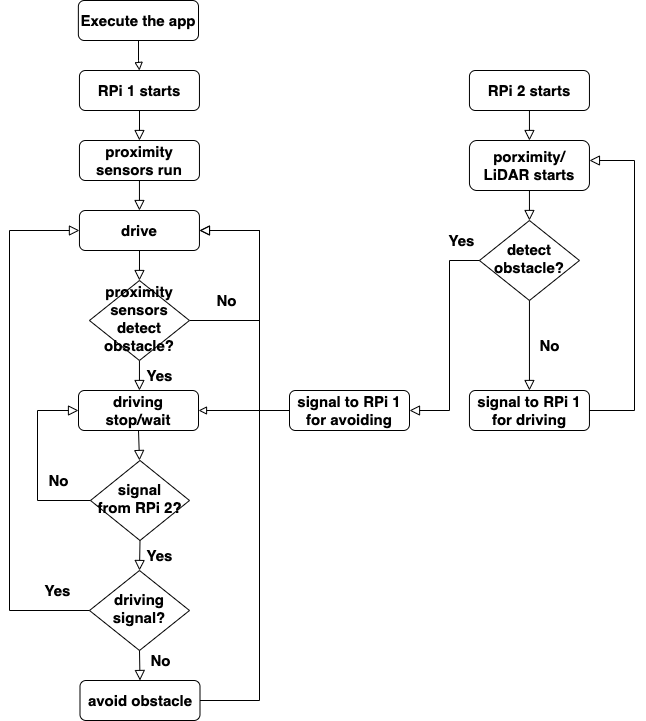

The diagram above was exported from draw.io. Its source (the exported page's mxGraphModel, read from the mxfile embedded in the PNG):
<mxGraphModel dx="1590" dy="935" grid="1" gridSize="10" guides="1" tooltips="1" connect="1" arrows="1" fold="1" page="1" pageScale="1" pageWidth="827" pageHeight="1169" math="0" shadow="0">
  <root>
    <mxCell id="WIyWlLk6GJQsqaUBKTNV-0" />
    <mxCell id="WIyWlLk6GJQsqaUBKTNV-1" parent="WIyWlLk6GJQsqaUBKTNV-0" />
    <mxCell id="WIyWlLk6GJQsqaUBKTNV-2" value="" style="rounded=0;html=1;jettySize=auto;orthogonalLoop=1;fontSize=15;endArrow=block;endFill=0;endSize=8;strokeWidth=1;shadow=0;labelBackgroundColor=none;edgeStyle=orthogonalEdgeStyle;entryX=0.5;entryY=0;entryDx=0;entryDy=0;fontStyle=1;labelBorderColor=none;" parent="WIyWlLk6GJQsqaUBKTNV-1" source="WIyWlLk6GJQsqaUBKTNV-3" target="QiKHsLOvkOeVTpOuPGiz-12" edge="1">
      <mxGeometry relative="1" as="geometry" />
    </mxCell>
    <mxCell id="WIyWlLk6GJQsqaUBKTNV-3" value="RPi 1 starts" style="rounded=1;whiteSpace=wrap;html=1;fontSize=15;glass=0;strokeWidth=1;shadow=0;fontStyle=1;labelBorderColor=none;" parent="WIyWlLk6GJQsqaUBKTNV-1" vertex="1">
      <mxGeometry x="189.95" y="200" width="120" height="40" as="geometry" />
    </mxCell>
    <mxCell id="WIyWlLk6GJQsqaUBKTNV-4" value="Yes" style="rounded=0;html=1;jettySize=auto;orthogonalLoop=1;fontSize=15;endArrow=block;endFill=0;endSize=8;strokeWidth=1;shadow=0;labelBackgroundColor=none;edgeStyle=orthogonalEdgeStyle;fontStyle=1;labelBorderColor=none;" parent="WIyWlLk6GJQsqaUBKTNV-1" source="WIyWlLk6GJQsqaUBKTNV-6" target="LvwY79gEv7F-gxQP5mXW-15" edge="1">
      <mxGeometry y="20" relative="1" as="geometry">
        <mxPoint as="offset" />
        <mxPoint x="285" y="550" as="targetPoint" />
        <Array as="points">
          <mxPoint x="250" y="520" />
          <mxPoint x="250" y="520" />
        </Array>
      </mxGeometry>
    </mxCell>
    <mxCell id="WIyWlLk6GJQsqaUBKTNV-5" value="No" style="edgeStyle=orthogonalEdgeStyle;rounded=0;html=1;jettySize=auto;orthogonalLoop=1;fontSize=15;endArrow=block;endFill=0;endSize=8;strokeWidth=1;shadow=0;labelBackgroundColor=none;entryX=1;entryY=0.5;entryDx=0;entryDy=0;fontStyle=1;labelBorderColor=none;exitX=1;exitY=0.5;exitDx=0;exitDy=0;" parent="WIyWlLk6GJQsqaUBKTNV-1" source="WIyWlLk6GJQsqaUBKTNV-6" target="LvwY79gEv7F-gxQP5mXW-1" edge="1">
      <mxGeometry x="-0.6604" y="20" relative="1" as="geometry">
        <mxPoint as="offset" />
        <Array as="points">
          <mxPoint x="370" y="450" />
          <mxPoint x="370" y="360" />
        </Array>
      </mxGeometry>
    </mxCell>
    <mxCell id="WIyWlLk6GJQsqaUBKTNV-6" value="proximity&lt;br style=&quot;font-size: 15px;&quot;&gt;sensors&lt;br style=&quot;font-size: 15px;&quot;&gt;detect obstacle?" style="rhombus;whiteSpace=wrap;html=1;shadow=0;fontFamily=Helvetica;fontSize=15;align=center;strokeWidth=1;spacing=6;spacingTop=-4;fontStyle=1;labelBorderColor=none;" parent="WIyWlLk6GJQsqaUBKTNV-1" vertex="1">
      <mxGeometry x="199.95" y="410" width="100" height="80" as="geometry" />
    </mxCell>
    <mxCell id="WIyWlLk6GJQsqaUBKTNV-10" value="signal&lt;br style=&quot;font-size: 15px;&quot;&gt;from RPi 2?" style="rhombus;whiteSpace=wrap;html=1;shadow=0;fontFamily=Helvetica;fontSize=15;align=center;strokeWidth=1;spacing=6;spacingTop=-4;fontStyle=1;labelBorderColor=none;" parent="WIyWlLk6GJQsqaUBKTNV-1" vertex="1">
      <mxGeometry x="201" y="590" width="99" height="80" as="geometry" />
    </mxCell>
    <mxCell id="LvwY79gEv7F-gxQP5mXW-0" value="RPi 2 starts" style="rounded=1;whiteSpace=wrap;html=1;fontSize=15;glass=0;strokeWidth=1;shadow=0;fontStyle=1;labelBorderColor=none;" parent="WIyWlLk6GJQsqaUBKTNV-1" vertex="1">
      <mxGeometry x="579.95" y="200" width="120" height="40" as="geometry" />
    </mxCell>
    <mxCell id="LvwY79gEv7F-gxQP5mXW-1" value="drive" style="rounded=1;whiteSpace=wrap;html=1;fontSize=15;glass=0;strokeWidth=1;shadow=0;fontStyle=1;labelBorderColor=none;" parent="WIyWlLk6GJQsqaUBKTNV-1" vertex="1">
      <mxGeometry x="189.95" y="340" width="120" height="40" as="geometry" />
    </mxCell>
    <mxCell id="LvwY79gEv7F-gxQP5mXW-6" value="" style="rounded=0;html=1;jettySize=auto;orthogonalLoop=1;fontSize=15;endArrow=block;endFill=0;endSize=8;strokeWidth=1;shadow=0;labelBackgroundColor=none;edgeStyle=orthogonalEdgeStyle;entryX=0.5;entryY=0;entryDx=0;entryDy=0;fontStyle=1;labelBorderColor=none;" parent="WIyWlLk6GJQsqaUBKTNV-1" target="WIyWlLk6GJQsqaUBKTNV-6" edge="1">
      <mxGeometry relative="1" as="geometry">
        <mxPoint x="245" y="380" as="sourcePoint" />
        <mxPoint x="245" y="410" as="targetPoint" />
        <Array as="points">
          <mxPoint x="250" y="380" />
        </Array>
      </mxGeometry>
    </mxCell>
    <mxCell id="LvwY79gEv7F-gxQP5mXW-11" value="porximity/ LiDAR starts" style="rounded=1;whiteSpace=wrap;html=1;fontSize=15;glass=0;strokeWidth=1;shadow=0;fontStyle=1;labelBorderColor=none;" parent="WIyWlLk6GJQsqaUBKTNV-1" vertex="1">
      <mxGeometry x="579.95" y="270" width="120" height="50" as="geometry" />
    </mxCell>
    <mxCell id="LvwY79gEv7F-gxQP5mXW-14" value="" style="rounded=0;html=1;jettySize=auto;orthogonalLoop=1;fontSize=15;endArrow=block;endFill=0;endSize=8;strokeWidth=1;shadow=0;labelBackgroundColor=none;edgeStyle=orthogonalEdgeStyle;exitX=0.5;exitY=1;exitDx=0;exitDy=0;fontStyle=1;labelBorderColor=none;entryX=0.5;entryY=0;entryDx=0;entryDy=0;" parent="WIyWlLk6GJQsqaUBKTNV-1" source="LvwY79gEv7F-gxQP5mXW-11" target="LvwY79gEv7F-gxQP5mXW-26" edge="1">
      <mxGeometry relative="1" as="geometry">
        <mxPoint x="649.95" y="250" as="sourcePoint" />
        <mxPoint x="640" y="340.03999999999996" as="targetPoint" />
      </mxGeometry>
    </mxCell>
    <mxCell id="LvwY79gEv7F-gxQP5mXW-15" value="driving stop/wait" style="rounded=1;whiteSpace=wrap;html=1;fontSize=15;glass=0;strokeWidth=1;shadow=0;fontStyle=1;labelBorderColor=none;" parent="WIyWlLk6GJQsqaUBKTNV-1" vertex="1">
      <mxGeometry x="189" y="520" width="120" height="40" as="geometry" />
    </mxCell>
    <mxCell id="LvwY79gEv7F-gxQP5mXW-18" value="" style="rounded=0;html=1;jettySize=auto;orthogonalLoop=1;fontSize=15;endArrow=block;endFill=0;endSize=8;strokeWidth=1;shadow=0;labelBackgroundColor=none;edgeStyle=orthogonalEdgeStyle;exitX=0.5;exitY=1;exitDx=0;exitDy=0;fontStyle=1;labelBorderColor=none;" parent="WIyWlLk6GJQsqaUBKTNV-1" source="LvwY79gEv7F-gxQP5mXW-15" edge="1">
      <mxGeometry relative="1" as="geometry">
        <mxPoint x="258" y="520" as="sourcePoint" />
        <mxPoint x="250" y="590" as="targetPoint" />
      </mxGeometry>
    </mxCell>
    <mxCell id="Lt3Oh_1JyXHrsxKSugn4-9" style="edgeStyle=orthogonalEdgeStyle;rounded=0;orthogonalLoop=1;jettySize=auto;html=1;entryX=1;entryY=0.5;entryDx=0;entryDy=0;fontSize=15;endArrow=block;endFill=0;fontStyle=1;labelBorderColor=none;" parent="WIyWlLk6GJQsqaUBKTNV-1" target="LvwY79gEv7F-gxQP5mXW-15" edge="1">
      <mxGeometry relative="1" as="geometry">
        <mxPoint x="445" y="560" as="sourcePoint" />
        <Array as="points">
          <mxPoint x="445" y="540" />
        </Array>
      </mxGeometry>
    </mxCell>
    <mxCell id="LvwY79gEv7F-gxQP5mXW-19" value="signal to RPi 1&lt;br style=&quot;font-size: 15px;&quot;&gt;for avoiding" style="rounded=1;whiteSpace=wrap;html=1;fontSize=15;glass=0;strokeWidth=1;shadow=0;fontStyle=1;labelBorderColor=none;" parent="WIyWlLk6GJQsqaUBKTNV-1" vertex="1">
      <mxGeometry x="400" y="520" width="120" height="40" as="geometry" />
    </mxCell>
    <mxCell id="LvwY79gEv7F-gxQP5mXW-26" value="detect obstacle?" style="rhombus;whiteSpace=wrap;html=1;shadow=0;fontFamily=Helvetica;fontSize=15;align=center;strokeWidth=1;spacing=6;spacingTop=-4;fontStyle=1;labelBorderColor=none;" parent="WIyWlLk6GJQsqaUBKTNV-1" vertex="1">
      <mxGeometry x="589.95" y="350" width="100" height="80" as="geometry" />
    </mxCell>
    <mxCell id="LvwY79gEv7F-gxQP5mXW-28" value="No" style="rounded=0;html=1;jettySize=auto;orthogonalLoop=1;fontSize=15;endArrow=block;endFill=0;endSize=8;strokeWidth=1;shadow=0;labelBackgroundColor=none;edgeStyle=orthogonalEdgeStyle;exitX=0.5;exitY=1;exitDx=0;exitDy=0;fontStyle=1;labelBorderColor=none;entryX=0.5;entryY=0;entryDx=0;entryDy=0;" parent="WIyWlLk6GJQsqaUBKTNV-1" source="LvwY79gEv7F-gxQP5mXW-26" target="LvwY79gEv7F-gxQP5mXW-35" edge="1">
      <mxGeometry y="20" relative="1" as="geometry">
        <mxPoint as="offset" />
        <mxPoint x="638" y="459" as="sourcePoint" />
        <mxPoint x="638" y="489" as="targetPoint" />
      </mxGeometry>
    </mxCell>
    <mxCell id="LvwY79gEv7F-gxQP5mXW-30" value="No" style="edgeStyle=orthogonalEdgeStyle;rounded=0;html=1;jettySize=auto;orthogonalLoop=1;fontSize=15;endArrow=block;endFill=0;endSize=8;strokeWidth=1;shadow=0;labelBackgroundColor=none;entryX=0;entryY=0.5;entryDx=0;entryDy=0;exitX=0;exitY=0.5;exitDx=0;exitDy=0;fontStyle=1;labelBorderColor=none;" parent="WIyWlLk6GJQsqaUBKTNV-1" source="WIyWlLk6GJQsqaUBKTNV-10" target="LvwY79gEv7F-gxQP5mXW-15" edge="1">
      <mxGeometry x="-0.663" y="-20" relative="1" as="geometry">
        <mxPoint as="offset" />
        <mxPoint x="488" y="690" as="targetPoint" />
        <Array as="points">
          <mxPoint x="148" y="630" />
          <mxPoint x="148" y="540" />
        </Array>
        <mxPoint x="578" y="779.5" as="sourcePoint" />
      </mxGeometry>
    </mxCell>
    <mxCell id="LvwY79gEv7F-gxQP5mXW-35" value="signal to RPi 1&lt;br style=&quot;font-size: 15px;&quot;&gt;for driving" style="rounded=1;whiteSpace=wrap;html=1;fontSize=15;glass=0;strokeWidth=1;shadow=0;fontStyle=1;labelBorderColor=none;" parent="WIyWlLk6GJQsqaUBKTNV-1" vertex="1">
      <mxGeometry x="579.95" y="520" width="120" height="40" as="geometry" />
    </mxCell>
    <mxCell id="LvwY79gEv7F-gxQP5mXW-36" value="" style="rounded=0;html=1;jettySize=auto;orthogonalLoop=1;fontSize=15;endArrow=block;endFill=0;endSize=8;strokeWidth=1;shadow=0;labelBackgroundColor=none;edgeStyle=orthogonalEdgeStyle;fontStyle=1;labelBorderColor=none;exitX=1;exitY=0.5;exitDx=0;exitDy=0;entryX=1;entryY=0.5;entryDx=0;entryDy=0;" parent="WIyWlLk6GJQsqaUBKTNV-1" source="LvwY79gEv7F-gxQP5mXW-35" edge="1">
      <mxGeometry x="-0.7692" y="-40" relative="1" as="geometry">
        <mxPoint as="offset" />
        <mxPoint x="705" y="760" as="sourcePoint" />
        <mxPoint x="699.95" y="290" as="targetPoint" />
        <Array as="points">
          <mxPoint x="745" y="540" />
          <mxPoint x="745" y="290" />
        </Array>
      </mxGeometry>
    </mxCell>
    <mxCell id="LvwY79gEv7F-gxQP5mXW-41" value="Yes" style="rounded=0;html=1;jettySize=auto;orthogonalLoop=1;fontSize=15;endArrow=block;endFill=0;endSize=8;strokeWidth=1;shadow=0;labelBackgroundColor=none;edgeStyle=orthogonalEdgeStyle;exitX=0.5;exitY=1;exitDx=0;exitDy=0;fontStyle=1;labelBorderColor=none;entryX=0.5;entryY=0;entryDx=0;entryDy=0;" parent="WIyWlLk6GJQsqaUBKTNV-1" source="WIyWlLk6GJQsqaUBKTNV-10" target="LvwY79gEv7F-gxQP5mXW-48" edge="1">
      <mxGeometry y="20" relative="1" as="geometry">
        <mxPoint as="offset" />
        <mxPoint x="628" y="710" as="sourcePoint" />
        <mxPoint x="248" y="720" as="targetPoint" />
      </mxGeometry>
    </mxCell>
    <mxCell id="LvwY79gEv7F-gxQP5mXW-48" value="driving signal?" style="rhombus;whiteSpace=wrap;html=1;shadow=0;fontFamily=Helvetica;fontSize=15;align=center;strokeWidth=1;spacing=6;spacingTop=-4;fontStyle=1;labelBorderColor=none;" parent="WIyWlLk6GJQsqaUBKTNV-1" vertex="1">
      <mxGeometry x="200" y="700" width="100" height="80" as="geometry" />
    </mxCell>
    <mxCell id="LvwY79gEv7F-gxQP5mXW-49" value="Yes" style="rounded=0;html=1;jettySize=auto;orthogonalLoop=1;fontSize=15;endArrow=block;endFill=0;endSize=8;strokeWidth=1;shadow=0;labelBackgroundColor=none;edgeStyle=orthogonalEdgeStyle;exitX=0;exitY=0.5;exitDx=0;exitDy=0;entryX=0;entryY=0.5;entryDx=0;entryDy=0;fontStyle=1;labelBorderColor=none;" parent="WIyWlLk6GJQsqaUBKTNV-1" source="LvwY79gEv7F-gxQP5mXW-48" target="LvwY79gEv7F-gxQP5mXW-1" edge="1">
      <mxGeometry x="-0.8824" y="-20" relative="1" as="geometry">
        <mxPoint as="offset" />
        <mxPoint x="249.95" y="1140" as="sourcePoint" />
        <mxPoint x="119.95" y="870" as="targetPoint" />
        <Array as="points">
          <mxPoint x="120" y="740" />
          <mxPoint x="120" y="360" />
        </Array>
      </mxGeometry>
    </mxCell>
    <mxCell id="LvwY79gEv7F-gxQP5mXW-52" value="avoid obstacle" style="rounded=1;whiteSpace=wrap;html=1;fontSize=15;glass=0;strokeWidth=1;shadow=0;fontStyle=1;labelBorderColor=none;" parent="WIyWlLk6GJQsqaUBKTNV-1" vertex="1">
      <mxGeometry x="190.5" y="810" width="120" height="40" as="geometry" />
    </mxCell>
    <mxCell id="LvwY79gEv7F-gxQP5mXW-55" value="No" style="rounded=0;html=1;jettySize=auto;orthogonalLoop=1;fontSize=15;endArrow=block;endFill=0;endSize=8;strokeWidth=1;shadow=0;labelBackgroundColor=none;edgeStyle=orthogonalEdgeStyle;exitX=0.5;exitY=1;exitDx=0;exitDy=0;entryX=0.5;entryY=0;entryDx=0;entryDy=0;fontStyle=1;labelBorderColor=none;" parent="WIyWlLk6GJQsqaUBKTNV-1" source="LvwY79gEv7F-gxQP5mXW-48" target="LvwY79gEv7F-gxQP5mXW-52" edge="1">
      <mxGeometry x="-0.2903" y="21" relative="1" as="geometry">
        <mxPoint as="offset" />
        <mxPoint x="298" y="760" as="sourcePoint" />
        <mxPoint x="258" y="730" as="targetPoint" />
      </mxGeometry>
    </mxCell>
    <mxCell id="LvwY79gEv7F-gxQP5mXW-60" value="" style="rounded=0;html=1;jettySize=auto;orthogonalLoop=1;fontSize=15;endArrow=block;endFill=0;endSize=8;strokeWidth=1;shadow=0;labelBackgroundColor=none;edgeStyle=orthogonalEdgeStyle;entryX=1;entryY=0.5;entryDx=0;entryDy=0;fontStyle=1;labelBorderColor=none;exitX=1;exitY=0.5;exitDx=0;exitDy=0;" parent="WIyWlLk6GJQsqaUBKTNV-1" source="LvwY79gEv7F-gxQP5mXW-52" target="LvwY79gEv7F-gxQP5mXW-1" edge="1">
      <mxGeometry relative="1" as="geometry">
        <mxPoint x="259.95" y="640" as="sourcePoint" />
        <mxPoint x="349.95" y="360" as="targetPoint" />
        <Array as="points">
          <mxPoint x="370" y="830" />
          <mxPoint x="370" y="360" />
        </Array>
      </mxGeometry>
    </mxCell>
    <mxCell id="Lt3Oh_1JyXHrsxKSugn4-7" style="edgeStyle=orthogonalEdgeStyle;rounded=0;orthogonalLoop=1;jettySize=auto;html=1;entryX=0.5;entryY=0;entryDx=0;entryDy=0;fontSize=15;endArrow=block;endFill=0;fontStyle=1;labelBorderColor=none;" parent="WIyWlLk6GJQsqaUBKTNV-1" source="Lt3Oh_1JyXHrsxKSugn4-5" target="WIyWlLk6GJQsqaUBKTNV-3" edge="1">
      <mxGeometry relative="1" as="geometry" />
    </mxCell>
    <mxCell id="Lt3Oh_1JyXHrsxKSugn4-5" value="Execute the app" style="rounded=1;whiteSpace=wrap;html=1;fontSize=15;glass=0;strokeWidth=1;shadow=0;fontStyle=1;labelBorderColor=none;" parent="WIyWlLk6GJQsqaUBKTNV-1" vertex="1">
      <mxGeometry x="188.86" y="130" width="120.14" height="40" as="geometry" />
    </mxCell>
    <mxCell id="QiKHsLOvkOeVTpOuPGiz-9" value="Yes" style="rounded=0;html=1;jettySize=auto;orthogonalLoop=1;fontSize=15;endArrow=block;endFill=0;endSize=8;strokeWidth=1;shadow=0;labelBackgroundColor=none;edgeStyle=orthogonalEdgeStyle;exitX=0;exitY=0.5;exitDx=0;exitDy=0;fontStyle=1;labelBorderColor=none;entryX=1;entryY=0.5;entryDx=0;entryDy=0;" parent="WIyWlLk6GJQsqaUBKTNV-1" source="LvwY79gEv7F-gxQP5mXW-26" target="LvwY79gEv7F-gxQP5mXW-19" edge="1">
      <mxGeometry x="-0.8404" y="-20" relative="1" as="geometry">
        <mxPoint as="offset" />
        <mxPoint x="674.95" y="360" as="sourcePoint" />
        <mxPoint x="470" y="520" as="targetPoint" />
        <Array as="points">
          <mxPoint x="560" y="390" />
          <mxPoint x="560" y="540" />
        </Array>
      </mxGeometry>
    </mxCell>
    <mxCell id="QiKHsLOvkOeVTpOuPGiz-11" value="" style="rounded=0;html=1;jettySize=auto;orthogonalLoop=1;fontSize=15;endArrow=block;endFill=0;endSize=8;strokeWidth=1;shadow=0;labelBackgroundColor=none;edgeStyle=orthogonalEdgeStyle;exitX=0.5;exitY=1;exitDx=0;exitDy=0;fontStyle=1;labelBorderColor=none;entryX=0.5;entryY=0;entryDx=0;entryDy=0;" parent="WIyWlLk6GJQsqaUBKTNV-1" edge="1">
      <mxGeometry relative="1" as="geometry">
        <mxPoint x="639.95" y="240" as="sourcePoint" />
        <mxPoint x="639.95" y="270" as="targetPoint" />
      </mxGeometry>
    </mxCell>
    <mxCell id="QiKHsLOvkOeVTpOuPGiz-12" value="proximity&lt;br&gt;sensors run" style="rounded=1;whiteSpace=wrap;html=1;fontSize=15;glass=0;strokeWidth=1;shadow=0;fontStyle=1;labelBorderColor=none;" parent="WIyWlLk6GJQsqaUBKTNV-1" vertex="1">
      <mxGeometry x="189.95" y="270" width="120" height="40" as="geometry" />
    </mxCell>
    <mxCell id="QiKHsLOvkOeVTpOuPGiz-13" value="" style="rounded=0;html=1;jettySize=auto;orthogonalLoop=1;fontSize=15;endArrow=block;endFill=0;endSize=8;strokeWidth=1;shadow=0;labelBackgroundColor=none;edgeStyle=orthogonalEdgeStyle;entryX=0.5;entryY=0;entryDx=0;entryDy=0;fontStyle=1;labelBorderColor=none;exitX=0.5;exitY=1;exitDx=0;exitDy=0;" parent="WIyWlLk6GJQsqaUBKTNV-1" source="QiKHsLOvkOeVTpOuPGiz-12" target="LvwY79gEv7F-gxQP5mXW-1" edge="1">
      <mxGeometry relative="1" as="geometry">
        <mxPoint x="260" y="250" as="sourcePoint" />
        <mxPoint x="259.95000000000005" y="280" as="targetPoint" />
      </mxGeometry>
    </mxCell>
  </root>
</mxGraphModel>